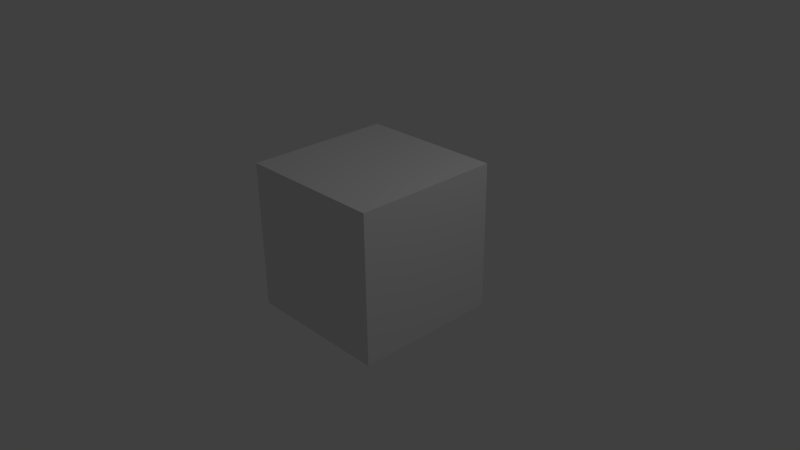 # Source: testcube.blend  (saved by Blender 2.62.0; exported with 4.5.12 LTS)
import bpy
from mathutils import Matrix  # noqa: F401  (used for matrix-valued properties, if any)

bpy.ops.wm.read_factory_settings(use_empty=True)
scene = bpy.context.scene
scene.name = 'Scene'

# ---- collections
col_collection_1 = bpy.data.collections.new('Collection 1'); scene.collection.children.link(col_collection_1)

# ---- materials (node trees are filled in below, after node groups)
mat_material = bpy.data.materials.new('Material')
mat_material.alpha_threshold = 0.0
mat_material.use_transparent_shadow = False
mat_material.roughness = 0.5
mat_material.line_color = (0.0, 0.0, 0.0, 1.0)

# ---- material node trees

# ---- world
world_world = bpy.data.worlds.new('World'); scene.world = world_world
world_world.color = (0.05088, 0.05088, 0.05088)
world_world.use_sun_shadow = False
world_world.sun_shadow_jitter_overblur = 0.0
world_world.cycles.sampling_method = 'MANUAL'
world_world.cycles.sample_map_resolution = 256

# ---- cameras
cam_camera = bpy.data.cameras.new('Camera')
cam_camera.clip_end = 100.0
cam_camera.lens = 35.0
cam_camera.sensor_width = 32.0
cam_camera.sensor_height = 18.0
cam_camera.ortho_scale = 7.314
cam_camera.dof.focus_distance = 0.0
cam_camera.dof.aperture_fstop = 128.0

# ---- lights
light_lamp = bpy.data.lights.new('Lamp', 'POINT')
light_lamp.transmission_factor = 0.0
light_lamp.cutoff_distance = 30.0
light_lamp.energy = 100.0
light_lamp.shadow_buffer_clip_start = 1.001
light_lamp.shadow_soft_size = 1.0
light_lamp.shadow_maximum_resolution = 0.006
light_lamp.use_absolute_resolution = True
light_lamp.cycles.use_multiple_importance_sampling = False

# ---- meshes
me_cube = bpy.data.meshes.new('Cube')
me_cube.from_pydata([(1.0, 1.0, -1.0), (1.0, -1.0, -1.0), (-1.0, -1.0, -1.0), (-1.0, 1.0, -1.0), (1.0, 1.0, 1.0), (1.0, -1.0, 1.0), (-1.0, -1.0, 1.0), (-1.0, 1.0, 1.0)], [], [(0, 1, 2, 3), (4, 7, 6, 5), (0, 4, 5, 1), (1, 5, 6, 2), (2, 6, 7, 3), (4, 0, 3, 7)])
_uv = me_cube.uv_layers.new(name='UVMap')
_uv.uv.foreach_set('vector', [0.25, 0.5, 0.25, 0.25, 0.5, 0.25, 0.5, 0.5, 1.0, 0.5, 0.75, 0.5, 0.75, 0.25, 1.0, 0.25, 0.25, 0.5, 4.888e-06, 0.5, 2.444e-06, 0.25, 0.25, 0.25, 0.25, 0.25, 2.444e-06, 0.25, 0.0, 2.474e-06, 0.25, 0.0, 0.5, 0.25, 0.75, 0.25, 0.75, 0.5, 0.5, 0.5, 4.888e-06, 0.5, 0.25, 0.5, 0.25, 0.75, 7.272e-06, 0.75])
me_cube.materials.append(mat_material)
me_cube.use_remesh_preserve_volume = False
me_cube.use_remesh_preserve_attributes = False
me_cube.use_mirror_vertex_groups = False
me_cube.update()

# ---- objects
ob_cube = bpy.data.objects.new('Cube', me_cube)
ob_lamp = bpy.data.objects.new('Lamp', light_lamp)
ob_camera = bpy.data.objects.new('Camera', cam_camera)

# ---- transforms, parenting, visibility, modifiers, constraints
ob_cube.location = (0.0, 0.0, 0.2604)
ob_cube.lock_rotations_4d = False
ob_cube.empty_display_type = 'ARROWS'
ob_cube.lineart.crease_threshold = 0.0
ob_lamp.location = (4.076, 1.005, 5.904)
ob_lamp.rotation_euler = (0.6503, 0.05522, 1.866)
ob_lamp.lock_rotations_4d = False
ob_lamp.empty_display_type = 'ARROWS'
ob_lamp.color = (0.0, 0.0, 0.0, 0.0)
ob_lamp.lineart.crease_threshold = 0.0
ob_camera.location = (7.481, -6.508, 5.344)
ob_camera.rotation_euler = (1.109, 0.01082, 0.8149)
ob_camera.lock_rotations_4d = False
ob_camera.empty_display_type = 'ARROWS'
ob_camera.color = (0.0, 0.0, 0.0, 0.0)
ob_camera.display_type = 'WIRE'
ob_camera.lineart.crease_threshold = 0.0

# ---- collection membership
col_collection_1.objects.link(ob_cube)
col_collection_1.objects.link(ob_lamp)
col_collection_1.objects.link(ob_camera)

# ---- scene / render settings (as saved in the file)
scene.camera = ob_camera
scene.frame_start = 1; scene.frame_end = 250; scene.frame_set(0)
scene.render.engine = 'BLENDER_EEVEE_NEXT'
scene.render.image_settings.color_mode = 'RGB'
scene.render.image_settings.compression = 90
scene.render.resolution_percentage = 50
scene.render.dither_intensity = 0.0
scene.render.bake_margin = 2
scene.render.bake_bias = 0.0
scene.cycles.use_denoising = False
scene.cycles.samples = 10
scene.cycles.sampling_pattern = 'TABULATED_SOBOL'
scene.cycles.light_sampling_threshold = 0.0
scene.cycles.use_adaptive_sampling = False
scene.cycles.use_light_tree = False
scene.cycles.blur_glossy = 0.0
scene.cycles.volume_bounces = 1
scene.cycles.pixel_filter_type = 'GAUSSIAN'
scene.cycles.sample_clamp_indirect = 0.0
scene.view_settings.view_transform = 'Standard'
bpy.context.view_layer.update()
